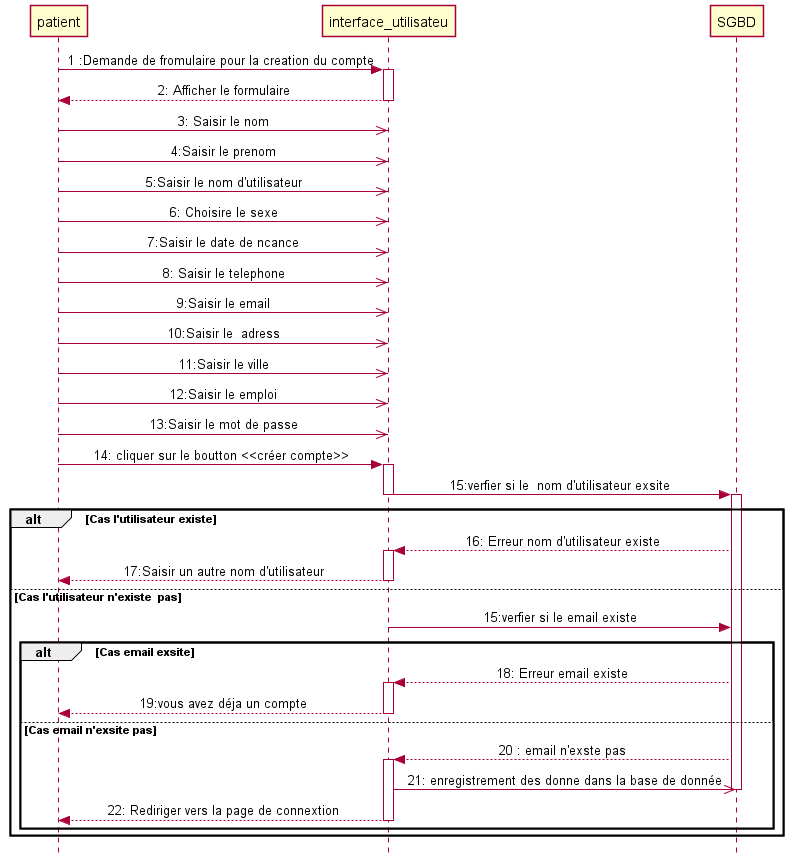

The diagram above was rendered by PlantUML. Its source (embedded in the PNG):
@startuml cree_compte
    skinparam style strictuml
    skinparam SequenceMessageAlignment center
    patient -> interface_utilisateu : 1 :Demande de fromulaire pour la creation du compte
    activate interface_utilisateu
    interface_utilisateu -->patient:2: Afficher le formulaire
    deactivate interface_utilisateu
    patient ->> interface_utilisateu : 3: Saisir le nom
    patient ->> interface_utilisateu : 4:Saisir le prenom
    patient ->> interface_utilisateu : 5:Saisir le nom d'utilisateur
    patient ->> interface_utilisateu :6: Choisire le sexe
    patient ->> interface_utilisateu : 7:Saisir le date de ncance
    patient ->> interface_utilisateu :8: Saisir le telephone
    patient ->> interface_utilisateu : 9:Saisir le email
    patient ->> interface_utilisateu : 10:Saisir le  adress
    patient ->> interface_utilisateu : 11:Saisir le ville
    patient ->> interface_utilisateu : 12:Saisir le emploi
    patient ->> interface_utilisateu : 13:Saisir le mot de passe
    patient -> interface_utilisateu : 14: cliquer sur le boutton <<créer compte>>
    activate interface_utilisateu
    interface_utilisateu -> SGBD : 15:verfier si le  nom d'utilisateur exsite
    deactivate interface_utilisateu
    activate SGBD
    alt Cas l'utilisateur existe 
        SGBD --> interface_utilisateu :16: Erreur nom d'utilisateur existe
        activate interface_utilisateu
        interface_utilisateu --> patient : 17:Saisir un autre nom d'utilisateur
        
        deactivate interface_utilisateu
    else  Cas l'utilisateur n'existe  pas
        interface_utilisateu -> SGBD : 15:verfier si le email existe
        alt  Cas email exsite
            SGBD --> interface_utilisateu :18: Erreur email existe
            activate interface_utilisateu
            interface_utilisateu --> patient : 19:vous avez déja un compte
            deactivate interface_utilisateu
        else Cas email n'exsite pas
            SGBD --> interface_utilisateu : 20 : email n'exste pas
            activate interface_utilisateu
            interface_utilisateu ->> SGBD :21: enregistrement des donne dans la base de donnée
            deactivate SGBD
            interface_utilisateu --> patient :22: Rediriger vers la page de connextion
            deactivate interface_utilisateu
        end
        
    end 
@enduml